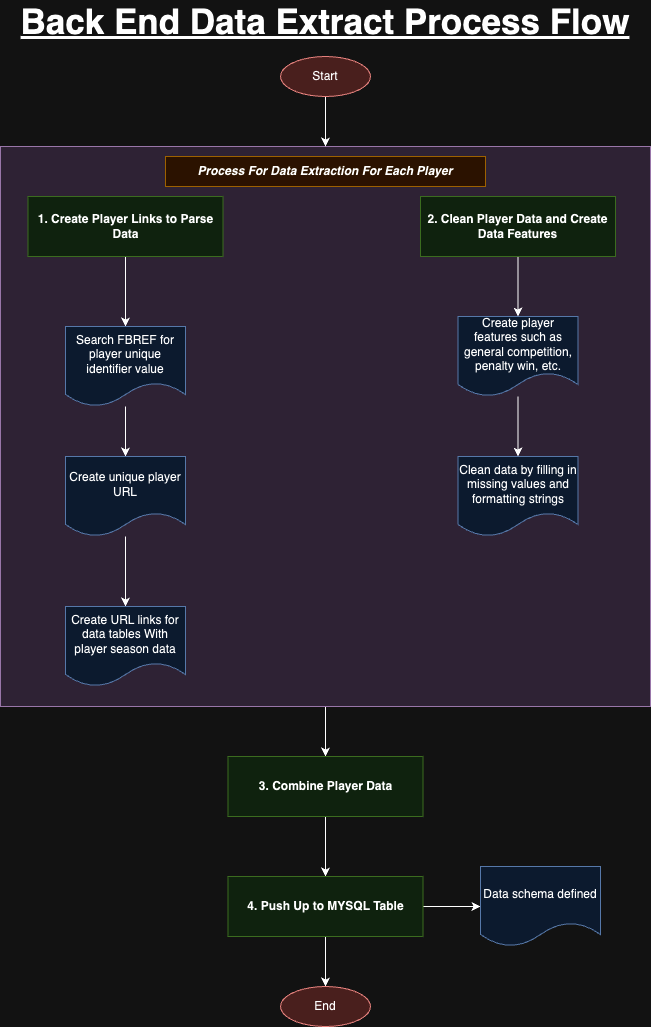

The diagram above was exported from draw.io. Its source (the exported page's mxGraphModel, read from the mxfile embedded in the PNG):
<mxGraphModel dx="1912" dy="2193" grid="1" gridSize="10" guides="1" tooltips="1" connect="1" arrows="1" fold="1" page="1" pageScale="1" pageWidth="850" pageHeight="1100" math="0" shadow="0">
  <root>
    <mxCell id="0" />
    <mxCell id="1" parent="0" />
    <mxCell id="cFzGma0Y490Yuc0eDAiU-26" style="edgeStyle=orthogonalEdgeStyle;rounded=0;orthogonalLoop=1;jettySize=auto;html=1;" edge="1" parent="1" source="cFzGma0Y490Yuc0eDAiU-16" target="cFzGma0Y490Yuc0eDAiU-18">
      <mxGeometry relative="1" as="geometry" />
    </mxCell>
    <mxCell id="cFzGma0Y490Yuc0eDAiU-16" value="" style="rounded=0;whiteSpace=wrap;html=1;fillColor=#e1d5e7;strokeColor=#9673a6;" vertex="1" parent="1">
      <mxGeometry x="330" y="110" width="650" height="560" as="geometry" />
    </mxCell>
    <mxCell id="cFzGma0Y490Yuc0eDAiU-4" style="edgeStyle=orthogonalEdgeStyle;rounded=0;orthogonalLoop=1;jettySize=auto;html=1;entryX=0.5;entryY=0;entryDx=0;entryDy=0;" edge="1" parent="1" source="cFzGma0Y490Yuc0eDAiU-1" target="cFzGma0Y490Yuc0eDAiU-3">
      <mxGeometry relative="1" as="geometry" />
    </mxCell>
    <mxCell id="cFzGma0Y490Yuc0eDAiU-1" value="&lt;b&gt;1. Create Player Links to Parse Data&lt;/b&gt;" style="rounded=0;whiteSpace=wrap;html=1;fillColor=#d5e8d4;strokeColor=#82b366;" vertex="1" parent="1">
      <mxGeometry x="357.5" y="160" width="195" height="60" as="geometry" />
    </mxCell>
    <mxCell id="cFzGma0Y490Yuc0eDAiU-30" style="edgeStyle=orthogonalEdgeStyle;rounded=0;orthogonalLoop=1;jettySize=auto;html=1;entryX=0.5;entryY=0;entryDx=0;entryDy=0;" edge="1" parent="1" source="cFzGma0Y490Yuc0eDAiU-2" target="cFzGma0Y490Yuc0eDAiU-16">
      <mxGeometry relative="1" as="geometry" />
    </mxCell>
    <mxCell id="cFzGma0Y490Yuc0eDAiU-2" value="Start" style="ellipse;whiteSpace=wrap;html=1;fillColor=#f8cecc;strokeColor=#b85450;" vertex="1" parent="1">
      <mxGeometry x="610" y="20" width="90" height="40" as="geometry" />
    </mxCell>
    <mxCell id="cFzGma0Y490Yuc0eDAiU-6" style="edgeStyle=orthogonalEdgeStyle;rounded=0;orthogonalLoop=1;jettySize=auto;html=1;" edge="1" parent="1" source="cFzGma0Y490Yuc0eDAiU-3" target="cFzGma0Y490Yuc0eDAiU-5">
      <mxGeometry relative="1" as="geometry" />
    </mxCell>
    <mxCell id="cFzGma0Y490Yuc0eDAiU-3" value="Search FBREF for player unique identifier value" style="shape=document;whiteSpace=wrap;html=1;boundedLbl=1;fillColor=#dae8fc;strokeColor=#6c8ebf;" vertex="1" parent="1">
      <mxGeometry x="395" y="290" width="120" height="80" as="geometry" />
    </mxCell>
    <mxCell id="cFzGma0Y490Yuc0eDAiU-8" style="edgeStyle=orthogonalEdgeStyle;rounded=0;orthogonalLoop=1;jettySize=auto;html=1;" edge="1" parent="1" source="cFzGma0Y490Yuc0eDAiU-5" target="cFzGma0Y490Yuc0eDAiU-7">
      <mxGeometry relative="1" as="geometry" />
    </mxCell>
    <mxCell id="cFzGma0Y490Yuc0eDAiU-5" value="Create unique player URL" style="shape=document;whiteSpace=wrap;html=1;boundedLbl=1;fillColor=#dae8fc;strokeColor=#6c8ebf;" vertex="1" parent="1">
      <mxGeometry x="395" y="420" width="120" height="80" as="geometry" />
    </mxCell>
    <mxCell id="cFzGma0Y490Yuc0eDAiU-7" value="Create URL links for data tables With player season data" style="shape=document;whiteSpace=wrap;html=1;boundedLbl=1;fillColor=#dae8fc;strokeColor=#6c8ebf;" vertex="1" parent="1">
      <mxGeometry x="395" y="570" width="120" height="80" as="geometry" />
    </mxCell>
    <mxCell id="cFzGma0Y490Yuc0eDAiU-12" style="edgeStyle=orthogonalEdgeStyle;rounded=0;orthogonalLoop=1;jettySize=auto;html=1;entryX=0.5;entryY=0;entryDx=0;entryDy=0;" edge="1" parent="1" source="cFzGma0Y490Yuc0eDAiU-10" target="cFzGma0Y490Yuc0eDAiU-11">
      <mxGeometry relative="1" as="geometry" />
    </mxCell>
    <mxCell id="cFzGma0Y490Yuc0eDAiU-10" value="&lt;b&gt;2. Clean Player Data and Create Data Features&lt;/b&gt;" style="rounded=0;whiteSpace=wrap;html=1;fillColor=#d5e8d4;strokeColor=#82b366;" vertex="1" parent="1">
      <mxGeometry x="750" y="160" width="195" height="60" as="geometry" />
    </mxCell>
    <mxCell id="cFzGma0Y490Yuc0eDAiU-14" style="edgeStyle=orthogonalEdgeStyle;rounded=0;orthogonalLoop=1;jettySize=auto;html=1;" edge="1" parent="1" source="cFzGma0Y490Yuc0eDAiU-11" target="cFzGma0Y490Yuc0eDAiU-13">
      <mxGeometry relative="1" as="geometry" />
    </mxCell>
    <mxCell id="cFzGma0Y490Yuc0eDAiU-11" value="Create player features such as&lt;div&gt;general competition, penalty win, etc.&lt;/div&gt;" style="shape=document;whiteSpace=wrap;html=1;boundedLbl=1;fillColor=#dae8fc;strokeColor=#6c8ebf;" vertex="1" parent="1">
      <mxGeometry x="787.5" y="280" width="120" height="80" as="geometry" />
    </mxCell>
    <mxCell id="cFzGma0Y490Yuc0eDAiU-13" value="Clean data by f&lt;span style=&quot;background-color: initial;&quot;&gt;illing in missing values and formatting strings&lt;/span&gt;" style="shape=document;whiteSpace=wrap;html=1;boundedLbl=1;fillColor=#dae8fc;strokeColor=#6c8ebf;" vertex="1" parent="1">
      <mxGeometry x="787.5" y="420" width="120" height="80" as="geometry" />
    </mxCell>
    <mxCell id="cFzGma0Y490Yuc0eDAiU-27" style="edgeStyle=orthogonalEdgeStyle;rounded=0;orthogonalLoop=1;jettySize=auto;html=1;" edge="1" parent="1" source="cFzGma0Y490Yuc0eDAiU-18" target="cFzGma0Y490Yuc0eDAiU-20">
      <mxGeometry relative="1" as="geometry" />
    </mxCell>
    <mxCell id="cFzGma0Y490Yuc0eDAiU-18" value="&lt;b&gt;3. Combine Player Data&lt;/b&gt;" style="rounded=0;whiteSpace=wrap;html=1;fillColor=#d5e8d4;strokeColor=#82b366;" vertex="1" parent="1">
      <mxGeometry x="557.5" y="720" width="195" height="60" as="geometry" />
    </mxCell>
    <mxCell id="cFzGma0Y490Yuc0eDAiU-28" style="edgeStyle=orthogonalEdgeStyle;rounded=0;orthogonalLoop=1;jettySize=auto;html=1;entryX=0;entryY=0.5;entryDx=0;entryDy=0;" edge="1" parent="1" source="cFzGma0Y490Yuc0eDAiU-20" target="cFzGma0Y490Yuc0eDAiU-21">
      <mxGeometry relative="1" as="geometry" />
    </mxCell>
    <mxCell id="cFzGma0Y490Yuc0eDAiU-29" style="edgeStyle=orthogonalEdgeStyle;rounded=0;orthogonalLoop=1;jettySize=auto;html=1;entryX=0.5;entryY=0;entryDx=0;entryDy=0;" edge="1" parent="1" source="cFzGma0Y490Yuc0eDAiU-20" target="cFzGma0Y490Yuc0eDAiU-23">
      <mxGeometry relative="1" as="geometry" />
    </mxCell>
    <mxCell id="cFzGma0Y490Yuc0eDAiU-20" value="&lt;b&gt;4. Push Up to MYSQL Table&lt;/b&gt;" style="rounded=0;whiteSpace=wrap;html=1;fillColor=#d5e8d4;strokeColor=#82b366;" vertex="1" parent="1">
      <mxGeometry x="557.5" y="840" width="195" height="60" as="geometry" />
    </mxCell>
    <mxCell id="cFzGma0Y490Yuc0eDAiU-21" value="Data schema defined" style="shape=document;whiteSpace=wrap;html=1;boundedLbl=1;fillColor=#dae8fc;strokeColor=#6c8ebf;" vertex="1" parent="1">
      <mxGeometry x="810" y="830" width="120" height="80" as="geometry" />
    </mxCell>
    <mxCell id="cFzGma0Y490Yuc0eDAiU-23" value="End" style="ellipse;whiteSpace=wrap;html=1;fillColor=#f8cecc;strokeColor=#b85450;" vertex="1" parent="1">
      <mxGeometry x="610" y="950" width="90" height="40" as="geometry" />
    </mxCell>
    <mxCell id="cFzGma0Y490Yuc0eDAiU-24" value="&lt;b&gt;&lt;i style=&quot;&quot;&gt;Process For Data Extraction For Each Player&lt;/i&gt;&lt;/b&gt;" style="text;html=1;align=center;verticalAlign=middle;whiteSpace=wrap;rounded=0;fillColor=#ffe6cc;strokeColor=#d79b00;" vertex="1" parent="1">
      <mxGeometry x="495" y="120" width="320" height="30" as="geometry" />
    </mxCell>
    <mxCell id="cFzGma0Y490Yuc0eDAiU-31" value="&lt;b&gt;&lt;font size=&quot;1&quot; style=&quot;&quot;&gt;&lt;u style=&quot;font-size: 35px;&quot;&gt;Back End Data Extract Process Flow&lt;/u&gt;&lt;/font&gt;&lt;/b&gt;" style="text;html=1;align=center;verticalAlign=middle;whiteSpace=wrap;rounded=0;" vertex="1" parent="1">
      <mxGeometry x="335" y="-30" width="640" height="30" as="geometry" />
    </mxCell>
  </root>
</mxGraphModel>